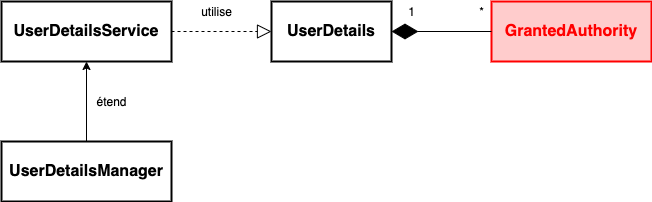

The diagram above was exported from draw.io. Its source (the exported page's mxGraphModel, read from the mxfile embedded in the PNG):
<mxGraphModel dx="1426" dy="737" grid="1" gridSize="10" guides="1" tooltips="1" connect="1" arrows="1" fold="1" page="1" pageScale="1" pageWidth="827" pageHeight="1169" math="0" shadow="0">
  <root>
    <mxCell id="0" />
    <mxCell id="1" parent="0" />
    <mxCell id="x-5gaxfVzC_2txphm3M0-1" value="&lt;b&gt;&lt;font style=&quot;font-size: 16px&quot;&gt;UserDetailsService&lt;/font&gt;&lt;/b&gt;" style="rounded=0;whiteSpace=wrap;html=1;strokeWidth=2;" parent="1" vertex="1">
      <mxGeometry x="40" y="40" width="170" height="60" as="geometry" />
    </mxCell>
    <mxCell id="x-5gaxfVzC_2txphm3M0-2" value="&lt;b&gt;&lt;font style=&quot;font-size: 16px&quot;&gt;UserDetails&lt;/font&gt;&lt;/b&gt;" style="rounded=0;whiteSpace=wrap;html=1;strokeWidth=2;" parent="1" vertex="1">
      <mxGeometry x="310" y="40" width="120" height="60" as="geometry" />
    </mxCell>
    <mxCell id="x-5gaxfVzC_2txphm3M0-3" value="&lt;b&gt;&lt;font style=&quot;font-size: 16px&quot; color=&quot;#ff0000&quot;&gt;GrantedAuthority&lt;/font&gt;&lt;/b&gt;" style="rounded=0;whiteSpace=wrap;html=1;strokeWidth=2;strokeColor=#FF0000;fillColor=#FFCCCC;" parent="1" vertex="1">
      <mxGeometry x="530" y="40" width="160" height="60" as="geometry" />
    </mxCell>
    <mxCell id="x-5gaxfVzC_2txphm3M0-4" value="&lt;font style=&quot;font-size: 16px&quot;&gt;&lt;b&gt;UserDetailsManager&lt;/b&gt;&lt;/font&gt;" style="rounded=0;whiteSpace=wrap;html=1;strokeWidth=2;" parent="1" vertex="1">
      <mxGeometry x="40" y="180" width="170" height="60" as="geometry" />
    </mxCell>
    <mxCell id="x-5gaxfVzC_2txphm3M0-5" value="" style="endArrow=classic;html=1;exitX=0.5;exitY=0;exitDx=0;exitDy=0;entryX=0.5;entryY=1;entryDx=0;entryDy=0;" parent="1" source="x-5gaxfVzC_2txphm3M0-4" target="x-5gaxfVzC_2txphm3M0-1" edge="1">
      <mxGeometry width="50" height="50" relative="1" as="geometry">
        <mxPoint x="140" y="170" as="sourcePoint" />
        <mxPoint x="190" y="120" as="targetPoint" />
      </mxGeometry>
    </mxCell>
    <mxCell id="x-5gaxfVzC_2txphm3M0-6" value="" style="endArrow=block;dashed=1;endFill=0;endSize=12;html=1;exitX=1;exitY=0.5;exitDx=0;exitDy=0;entryX=0;entryY=0.5;entryDx=0;entryDy=0;" parent="1" source="x-5gaxfVzC_2txphm3M0-1" target="x-5gaxfVzC_2txphm3M0-2" edge="1">
      <mxGeometry width="160" relative="1" as="geometry">
        <mxPoint x="220" y="69.5" as="sourcePoint" />
        <mxPoint x="300" y="70" as="targetPoint" />
      </mxGeometry>
    </mxCell>
    <mxCell id="x-5gaxfVzC_2txphm3M0-7" value="" style="endArrow=diamondThin;endFill=1;endSize=24;html=1;entryX=1;entryY=0.5;entryDx=0;entryDy=0;exitX=0;exitY=0.5;exitDx=0;exitDy=0;" parent="1" source="x-5gaxfVzC_2txphm3M0-3" target="x-5gaxfVzC_2txphm3M0-2" edge="1">
      <mxGeometry width="160" relative="1" as="geometry">
        <mxPoint x="520" y="69.5" as="sourcePoint" />
        <mxPoint x="450" y="69.5" as="targetPoint" />
      </mxGeometry>
    </mxCell>
    <mxCell id="x-5gaxfVzC_2txphm3M0-8" value="utilise" style="text;html=1;align=center;verticalAlign=middle;resizable=0;points=[];autosize=1;strokeColor=none;" parent="1" vertex="1">
      <mxGeometry x="230" y="40" width="50" height="20" as="geometry" />
    </mxCell>
    <mxCell id="x-5gaxfVzC_2txphm3M0-9" value="&lt;font style=&quot;font-size: 12px&quot;&gt;1&lt;/font&gt;" style="text;html=1;align=center;verticalAlign=middle;resizable=0;points=[];autosize=1;strokeColor=none;" parent="1" vertex="1">
      <mxGeometry x="440" y="40" width="20" height="20" as="geometry" />
    </mxCell>
    <mxCell id="x-5gaxfVzC_2txphm3M0-10" value="&lt;font style=&quot;font-size: 12px&quot;&gt;*&lt;/font&gt;" style="text;html=1;align=center;verticalAlign=middle;resizable=0;points=[];autosize=1;strokeColor=none;" parent="1" vertex="1">
      <mxGeometry x="510" y="40" width="20" height="20" as="geometry" />
    </mxCell>
    <mxCell id="x-5gaxfVzC_2txphm3M0-11" value="étend" style="text;html=1;align=center;verticalAlign=middle;resizable=0;points=[];autosize=1;strokeColor=none;" parent="1" vertex="1">
      <mxGeometry x="125" y="130" width="50" height="20" as="geometry" />
    </mxCell>
  </root>
</mxGraphModel>